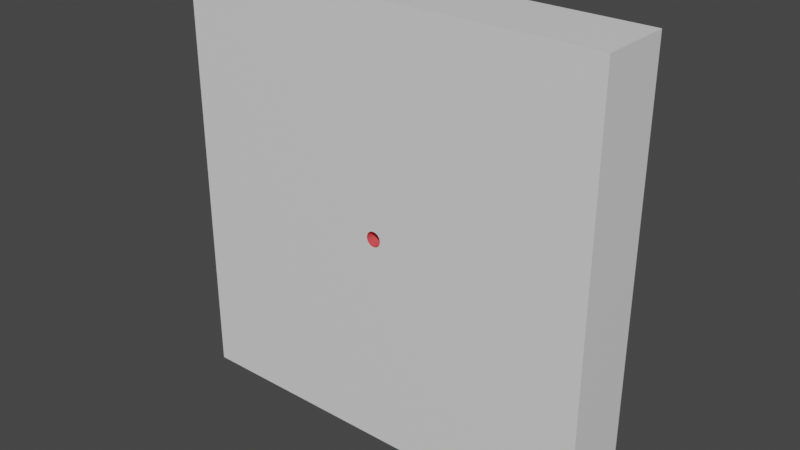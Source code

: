 # Source: Hole.blend  (saved by Blender 3.0.42; exported with 4.5.12 LTS)
import bpy
from mathutils import Matrix  # noqa: F401  (used for matrix-valued properties, if any)

bpy.ops.wm.read_factory_settings(use_empty=True)
scene = bpy.context.scene
scene.name = 'Scene'

# ---- collections
col_collection = bpy.data.collections.new('Collection'); scene.collection.children.link(col_collection)

# ---- materials (node trees are filled in below, after node groups)
mat_material_001 = bpy.data.materials.new('Material.001')
mat_material_001.use_transparent_shadow = False
mat_material_002 = bpy.data.materials.new('Material.002')
mat_material_002.use_transparent_shadow = False
mat_material_002.diffuse_color = (0.8, 0.08686, 0.09331, 1.0)

# ---- material node trees
mat_material_001.use_nodes = True; mat_material_001.node_tree.nodes.clear()
_N = mat_material_001.node_tree.nodes; _L = mat_material_001.node_tree.links
n0 = _N.new('ShaderNodeBsdfPrincipled'); n0.name = 'Principled BSDF'; n0.location = (10, 300)
n0.distribution = 'GGX'
n0.subsurface_method = 'RANDOM_WALK_SKIN'
n0.inputs[3].default_value = 1.45
n0.inputs[27].default_value = (0.0, 0.0, 0.0, 1.0)
n0.inputs[28].default_value = 1.0
n1 = _N.new('ShaderNodeOutputMaterial'); n1.name = 'Material Output'; n1.location = (300, 300)
_L.new(n0.outputs[0], n1.inputs[0])
n1.is_active_output = True

# ---- world
world_world = bpy.data.worlds.new('World'); scene.world = world_world
world_world.use_nodes = True; world_world.node_tree.nodes.clear()
_N = world_world.node_tree.nodes; _L = world_world.node_tree.links
n0 = _N.new('ShaderNodeOutputWorld'); n0.name = 'World Output'; n0.location = (300, 300)
n1 = _N.new('ShaderNodeBackground'); n1.name = 'Background'; n1.location = (10, 300)
n1.inputs[0].default_value = (0.05088, 0.05088, 0.05088, 1.0)
_L.new(n1.outputs[0], n0.inputs[0])
n0.is_active_output = True
world_world.color = (0.05088, 0.05088, 0.05088)
world_world.use_sun_shadow = False
world_world.sun_shadow_jitter_overblur = 0.0

# ---- meshes
me_circle = bpy.data.meshes.new('Circle')
me_circle.from_pydata([(0.0, 1.0, 1.657e-08), (-0.1951, 1.0, 1.573e-08), (-0.3858, 1.0, 7.286e-09), (-0.5587, 1.0, -1.121e-08), (-1.0, 1.0, -3.237e-08), (-1.0, 0.6125, -1.014e-08), (-1.0, 0.3764, 1.127e-09), (-1.0, 0.1951, 0.0), (-1.0, 0.0, 0.0), (0.0, 0.035, 0.0), (-0.006829, 0.03433, 0.0), (-0.0134, 0.03234, 0.0), (-0.01945, 0.0291, 0.0), (-0.02475, 0.02475, 0.0), (-0.0291, 0.01945, 0.0), (-0.03234, 0.0134, 0.0), (-0.03433, 0.006829, 0.0), (-0.035, 1.676e-09, 0.0), (0.1951, 1.0, 1.573e-08), (0.3858, 1.0, 7.286e-09), (0.5587, 1.0, -1.121e-08), (1.0, 1.0, -3.237e-08), (1.0, 0.6125, -1.014e-08), (1.0, 0.3764, 1.127e-09), (1.0, 0.1951, 0.0), (1.0, 0.0, 0.0), (0.006829, 0.03433, 0.0), (0.0134, 0.03234, 0.0), (0.01945, 0.0291, 0.0), (0.02475, 0.02475, 0.0), (0.0291, 0.01945, 0.0), (0.03234, 0.0134, 0.0), (0.03433, 0.006829, 0.0), (0.035, 1.676e-09, 0.0), (0.0, -1.0, 1.657e-08), (-0.1951, -1.0, 1.573e-08), (-0.3858, -1.0, 7.286e-09), (-0.5587, -1.0, -1.121e-08), (-1.0, -1.0, -3.237e-08), (-1.0, -0.6125, -1.014e-08), (-1.0, -0.3764, 1.127e-09), (-1.0, -0.1951, 0.0), (0.0, -0.035, 0.0), (-0.006829, -0.03433, 0.0), (-0.0134, -0.03234, 0.0), (-0.01945, -0.0291, 0.0), (-0.02475, -0.02475, 0.0), (-0.0291, -0.01945, 0.0), (-0.03234, -0.0134, 0.0), (-0.03433, -0.006829, 0.0), (0.1951, -1.0, 1.573e-08), (0.3858, -1.0, 7.286e-09), (0.5587, -1.0, -1.121e-08), (1.0, -1.0, -3.237e-08), (1.0, -0.6125, -1.014e-08), (1.0, -0.3764, 1.127e-09), (1.0, -0.1951, 0.0), (0.006829, -0.03433, 0.0), (0.0134, -0.03234, 0.0), (0.01945, -0.0291, 0.0), (0.02475, -0.02475, 0.0), (0.0291, -0.01945, 0.0), (0.03234, -0.0134, 0.0), (0.03433, -0.006829, 0.0), (0.0, 1.0, 0.3379), (-0.1951, 1.0, 0.3379), (-0.3858, 1.0, 0.3379), (-0.5587, 1.0, 0.3379), (-1.0, 1.0, 0.3379), (-1.0, 0.6125, 0.3379), (-1.0, 0.3764, 0.3379), (-1.0, 0.1951, 0.3379), (-1.0, 1.477e-08, 0.3379), (0.0, 0.035, 0.3379), (-0.006829, 0.03433, 0.3379), (-0.0134, 0.03234, 0.3379), (-0.01945, 0.0291, 0.3379), (-0.02475, 0.02475, 0.3379), (-0.0291, 0.01945, 0.3379), (-0.03234, 0.0134, 0.3379), (-0.03433, 0.006829, 0.3379), (-0.035, 1.645e-08, 0.3379), (0.1951, 1.0, 0.3379), (0.3858, 1.0, 0.3379), (0.5587, 1.0, 0.3379), (1.0, 1.0, 0.3379), (1.0, 0.6125, 0.3379), (1.0, 0.3764, 0.3379), (1.0, 0.1951, 0.3379), (1.0, 1.477e-08, 0.3379), (0.006829, 0.03433, 0.3379), (0.0134, 0.03234, 0.3379), (0.01945, 0.0291, 0.3379), (0.02475, 0.02475, 0.3379), (0.0291, 0.01945, 0.3379), (0.03234, 0.0134, 0.3379), (0.03433, 0.006829, 0.3379), (0.035, 1.645e-08, 0.3379), (0.0, -1.0, 0.3379), (-0.1951, -1.0, 0.3379), (-0.3858, -1.0, 0.3379), (-0.5587, -1.0, 0.3379), (-1.0, -1.0, 0.3379), (-1.0, -0.6125, 0.3379), (-1.0, -0.3764, 0.3379), (-1.0, -0.1951, 0.3379), (0.0, -0.035, 0.3379), (-0.006829, -0.03433, 0.3379), (-0.0134, -0.03234, 0.3379), (-0.01945, -0.0291, 0.3379), (-0.02475, -0.02475, 0.3379), (-0.0291, -0.01945, 0.3379), (-0.03234, -0.0134, 0.3379), (-0.03433, -0.006829, 0.3379), (0.1951, -1.0, 0.3379), (0.3858, -1.0, 0.3379), (0.5587, -1.0, 0.3379), (1.0, -1.0, 0.3379), (1.0, -0.6125, 0.3379), (1.0, -0.3764, 0.3379), (1.0, -0.1951, 0.3379), (0.006829, -0.03433, 0.3379), (0.0134, -0.03234, 0.3379), (0.01945, -0.0291, 0.3379), (0.02475, -0.02475, 0.3379), (0.0291, -0.01945, 0.3379), (0.03234, -0.0134, 0.3379), (0.03433, -0.006829, 0.3379)], [], [(4, 3, 12, 13), (5, 4, 13, 14), (6, 5, 14, 15), (7, 6, 15, 16), (8, 7, 16, 17), (1, 0, 9, 10), (2, 1, 10, 11), (3, 2, 11, 12), (21, 29, 28, 20), (22, 30, 29, 21), (23, 31, 30, 22), (24, 32, 31, 23), (25, 33, 32, 24), (18, 26, 9, 0), (19, 27, 26, 18), (20, 28, 27, 19), (38, 46, 45, 37), (39, 47, 46, 38), (40, 48, 47, 39), (41, 49, 48, 40), (8, 17, 49, 41), (35, 43, 42, 34), (36, 44, 43, 35), (37, 45, 44, 36), (53, 52, 59, 60), (54, 53, 60, 61), (55, 54, 61, 62), (56, 55, 62, 63), (25, 56, 63, 33), (50, 34, 42, 57), (51, 50, 57, 58), (52, 51, 58, 59), (68, 77, 76, 67), (69, 78, 77, 68), (70, 79, 78, 69), (71, 80, 79, 70), (72, 81, 80, 71), (65, 74, 73, 64), (66, 75, 74, 65), (67, 76, 75, 66), (85, 84, 92, 93), (86, 85, 93, 94), (87, 86, 94, 95), (88, 87, 95, 96), (89, 88, 96, 97), (82, 64, 73, 90), (83, 82, 90, 91), (84, 83, 91, 92), (102, 101, 109, 110), (103, 102, 110, 111), (104, 103, 111, 112), (105, 104, 112, 113), (72, 105, 113, 81), (99, 98, 106, 107), (100, 99, 107, 108), (101, 100, 108, 109), (117, 124, 123, 116), (118, 125, 124, 117), (119, 126, 125, 118), (120, 127, 126, 119), (89, 97, 127, 120), (114, 121, 106, 98), (115, 122, 121, 114), (116, 123, 122, 115), (13, 77, 78, 14), (32, 96, 95, 31), (14, 78, 79, 15), (33, 97, 96, 32), (15, 79, 80, 16), (16, 80, 81, 17), (50, 114, 98, 34), (51, 115, 114, 50), (52, 116, 115, 51), (34, 98, 99, 35), (53, 117, 116, 52), (35, 99, 100, 36), (54, 118, 117, 53), (36, 100, 101, 37), (0, 64, 82, 18), (55, 119, 118, 54), (37, 101, 102, 38), (18, 82, 83, 19), (1, 65, 64, 0), (56, 120, 119, 55), (38, 102, 103, 39), (19, 83, 84, 20), (2, 66, 65, 1), (25, 89, 120, 56), (39, 103, 104, 40), (20, 84, 85, 21), (3, 67, 66, 2), (42, 106, 121, 57), (40, 104, 105, 41), (21, 85, 86, 22), (4, 68, 67, 3), (57, 121, 122, 58), (41, 105, 72, 8), (22, 86, 87, 23), (5, 69, 68, 4), (58, 122, 123, 59), (43, 107, 106, 42), (23, 87, 88, 24), (6, 70, 69, 5), (59, 123, 124, 60), (44, 108, 107, 43), (24, 88, 89, 25), (7, 71, 70, 6), (60, 124, 125, 61), (45, 109, 108, 44), (26, 90, 73, 9), (8, 72, 71, 7), (61, 125, 126, 62), (46, 110, 109, 45), (27, 91, 90, 26), (9, 73, 74, 10), (62, 126, 127, 63), (47, 111, 110, 46), (28, 92, 91, 27), (10, 74, 75, 11), (63, 127, 97, 33), (48, 112, 111, 47), (29, 93, 92, 28), (11, 75, 76, 12), (49, 113, 112, 48), (30, 94, 93, 29), (12, 76, 77, 13), (17, 81, 113, 49), (31, 95, 94, 30)])
me_circle.polygons.foreach_set('material_index', [0, 0, 0, 0, 0, 0, 0, 0, 0, 0, 0, 0, 0, 0, 0, 0, 0, 0, 0, 0, 0, 0, 0, 0, 0, 0, 0, 0, 0, 0, 0, 0, 0, 0, 0, 0, 0, 0, 0, 0, 0, 0, 0, 0, 0, 0, 0, 0, 0, 0, 0, 0, 0, 0, 0, 0, 0, 0, 0, 0, 0, 0, 0, 0, 1, 1, 1, 1, 1, 1, 0, 0, 0, 0, 0, 0, 0, 0, 0, 0, 0, 0, 0, 0, 0, 0, 0, 0, 0, 0, 0, 1, 0, 0, 0, 1, 0, 0, 0, 1, 1, 0, 0, 1, 1, 0, 0, 1, 1, 1, 0, 1, 1, 1, 1, 1, 1, 1, 1, 1, 1, 1, 1, 1, 1, 1, 1, 1])
_uv = me_circle.uv_layers.new(name='UVMap')
_uv.uv.foreach_set('vector', [0.0, 0.0, 0.0, 0.0, 0.0, 0.0, 0.0, 0.0, 0.0, 0.0, 0.0, 0.0, 0.0, 0.0, 0.0, 0.0, 0.0, 0.0, 0.0, 0.0, 0.0, 0.0, 0.0, 0.0, 0.0, 0.0, 0.0, 0.0, 0.0, 0.0, 0.0, 0.0, 0.0, 0.0, 0.0, 0.0, 0.0, 0.0, 0.0, 0.0, 0.0, 0.0, 0.0, 0.0, 0.0, 0.0, 0.0, 0.0, 0.0, 0.0, 0.0, 0.0, 0.0, 0.0, 0.0, 0.0, 0.0, 0.0, 0.0, 0.0, 0.0, 0.0, 0.0, 0.0, 0.0, 0.0, 0.0, 0.0, 0.0, 0.0, 0.0, 0.0, 0.0, 0.0, 0.0, 0.0, 0.0, 0.0, 0.0, 0.0, 0.0, 0.0, 0.0, 0.0, 0.0, 0.0, 0.0, 0.0, 0.0, 0.0, 0.0, 0.0, 0.0, 0.0, 0.0, 0.0, 0.0, 0.0, 0.0, 0.0, 0.0, 0.0, 0.0, 0.0, 0.0, 0.0, 0.0, 0.0, 0.0, 0.0, 0.0, 0.0, 0.0, 0.0, 0.0, 0.0, 0.0, 0.0, 0.0, 0.0, 0.0, 0.0, 0.0, 0.0, 0.0, 0.0, 0.0, 0.0, 0.0, 0.0, 0.0, 0.0, 0.0, 0.0, 0.0, 0.0, 0.0, 0.0, 0.0, 0.0, 0.0, 0.0, 0.0, 0.0, 0.0, 0.0, 0.0, 0.0, 0.0, 0.0, 0.0, 0.0, 0.0, 0.0, 0.0, 0.0, 0.0, 0.0, 0.0, 0.0, 0.0, 0.0, 0.0, 0.0, 0.0, 0.0, 0.0, 0.0, 0.0, 0.0, 0.0, 0.0, 0.0, 0.0, 0.0, 0.0, 0.0, 0.0, 0.0, 0.0, 0.0, 0.0, 0.0, 0.0, 0.0, 0.0, 0.0, 0.0, 0.0, 0.0, 0.0, 0.0, 0.0, 0.0, 0.0, 0.0, 0.0, 0.0, 0.0, 0.0, 0.0, 0.0, 0.0, 0.0, 0.0, 0.0, 0.0, 0.0, 0.0, 0.0, 0.0, 0.0, 0.0, 0.0, 0.0, 0.0, 0.0, 0.0, 0.0, 0.0, 0.0, 0.0, 0.0, 0.0, 0.0, 0.0, 0.0, 0.0, 0.0, 0.0, 0.0, 0.0, 0.0, 0.0, 0.0, 0.0, 0.0, 0.0, 0.0, 0.0, 0.0, 0.0, 0.0, 0.0, 0.0, 0.0, 0.0, 0.0, 0.0, 0.0, 0.0, 0.0, 0.0, 0.0, 0.0, 0.0, 0.0, 0.0, 0.0, 0.0, 0.0, 0.0, 0.0, 0.0, 0.0, 0.0, 0.0, 0.0, 0.0, 0.0, 0.0, 0.0, 0.0, 0.0, 0.0, 0.0, 0.0, 0.0, 0.0, 0.0, 0.0, 0.0, 0.0, 0.0, 0.0, 0.0, 0.0, 0.0, 0.0, 0.0, 0.0, 0.0, 0.0, 0.0, 0.0, 0.0, 0.0, 0.0, 0.0, 0.0, 0.0, 0.0, 0.0, 0.0, 0.0, 0.0, 0.0, 0.0, 0.0, 0.0, 0.0, 0.0, 0.0, 0.0, 0.0, 0.0, 0.0, 0.0, 0.0, 0.0, 0.0, 0.0, 0.0, 0.0, 0.0, 0.0, 0.0, 0.0, 0.0, 0.0, 0.0, 0.0, 0.0, 0.0, 0.0, 0.0, 0.0, 0.0, 0.0, 0.0, 0.0, 0.0, 0.0, 0.0, 0.0, 0.0, 0.0, 0.0, 0.0, 0.0, 0.0, 0.0, 0.0, 0.0, 0.0, 0.0, 0.0, 0.0, 0.0, 0.0, 0.0, 0.0, 0.0, 0.0, 0.0, 0.0, 0.0, 0.0, 0.0, 0.0, 0.0, 0.0, 0.0, 0.0, 0.0, 0.0, 0.0, 0.0, 0.0, 0.0, 0.0, 0.0, 0.0, 0.0, 0.0, 0.0, 0.0, 0.0, 0.0, 0.0, 0.0, 0.0, 0.0, 0.0, 0.0, 0.0, 0.0, 0.0, 0.0, 0.0, 0.0, 0.0, 0.0, 0.0, 0.0, 0.0, 0.0, 0.0, 0.0, 0.0, 0.0, 0.0, 0.0, 0.0, 0.0, 0.0, 0.0, 0.0, 0.0, 0.0, 0.0, 0.0, 0.0, 0.0, 0.0, 0.0, 0.0, 0.0, 0.0, 0.0, 0.0, 0.0, 0.0, 0.0, 0.0, 0.0, 0.0, 0.0, 0.0, 0.0, 0.0, 0.0, 0.0, 0.0, 0.0, 0.0, 0.0, 0.0, 0.0, 0.0, 0.0, 0.0, 0.0, 0.0, 0.0, 0.0, 0.0, 0.0, 0.0, 0.0, 0.0, 0.0, 0.0, 0.0, 0.0, 0.0, 0.0, 0.0, 0.0, 0.0, 0.0, 0.0, 0.0, 0.0, 0.0, 0.0, 0.0, 0.0, 0.0, 0.0, 0.0, 0.0, 0.0, 0.0, 0.0, 0.0, 0.0, 0.0, 0.0, 0.0, 0.0, 0.0, 0.0, 0.0, 0.0, 0.0, 0.0, 0.0, 0.0, 0.0, 0.0, 0.0, 0.0, 0.0, 0.0, 0.0, 0.0, 0.0, 0.0, 0.0, 0.0, 0.0, 0.0, 0.0, 0.0, 0.0, 0.0, 0.0, 0.0, 0.0, 0.0, 0.0, 0.0, 0.0, 0.0, 0.0, 0.0, 0.0, 0.0, 0.0, 0.0, 0.0, 0.0, 0.0, 0.0, 0.0, 0.0, 0.0, 0.0, 0.0, 0.0, 0.0, 0.0, 0.0, 0.0, 0.0, 0.0, 0.0, 0.0, 0.0, 0.0, 0.0, 0.0, 0.0, 0.0, 0.0, 0.0, 0.0, 0.0, 0.0, 0.0, 0.0, 0.0, 0.0, 0.0, 0.0, 0.0, 0.0, 0.0, 0.0, 0.0, 0.0, 0.0, 0.0, 0.0, 0.0, 0.0, 0.0, 0.0, 0.0, 0.0, 0.0, 0.0, 0.0, 0.0, 0.0, 0.0, 0.0, 0.0, 0.0, 0.0, 0.0, 0.0, 0.0, 0.0, 0.0, 0.0, 0.0, 0.0, 0.0, 0.0, 0.0, 0.0, 0.0, 0.0, 0.0, 0.0, 0.0, 0.0, 0.0, 0.0, 0.0, 0.0, 0.0, 0.0, 0.0, 0.0, 0.0, 0.0, 0.0, 0.0, 0.0, 0.0, 0.0, 0.0, 0.0, 0.0, 0.0, 0.0, 0.0, 0.0, 0.0, 0.0, 0.0, 0.0, 0.0, 0.0, 0.0, 0.0, 0.0, 0.0, 0.0, 0.0, 0.0, 0.0, 0.0, 0.0, 0.0, 0.0, 0.0, 0.0, 0.0, 0.0, 0.0, 0.0, 0.0, 0.0, 0.0, 0.0, 0.0, 0.0, 0.0, 0.0, 0.0, 0.0, 0.0, 0.0, 0.0, 0.0, 0.0, 0.0, 0.0, 0.0, 0.0, 0.0, 0.0, 0.0, 0.0, 0.0, 0.0, 0.0, 0.0, 0.0, 0.0, 0.0, 0.0, 0.0, 0.0, 0.0, 0.0, 0.0, 0.0, 0.0, 0.0, 0.0, 0.0, 0.0, 0.0, 0.0, 0.0, 0.0, 0.0, 0.0, 0.0, 0.0, 0.0, 0.0, 0.0, 0.0, 0.0, 0.0, 0.0, 0.0, 0.0, 0.0, 0.0, 0.0, 0.0, 0.0, 0.0, 0.0, 0.0, 0.0, 0.0, 0.0, 0.0, 0.0, 0.0, 0.0, 0.0, 0.0, 0.0, 0.0, 0.0, 0.0, 0.0, 0.0, 0.0, 0.0, 0.0, 0.0, 0.0, 0.0, 0.0, 0.0, 0.0, 0.0, 0.0, 0.0, 0.0, 0.0, 0.0, 0.0, 0.0, 0.0, 0.0, 0.0, 0.0, 0.0, 0.0, 0.0, 0.0, 0.0, 0.0, 0.0, 0.0, 0.0, 0.0, 0.0, 0.0, 0.0, 0.0, 0.0, 0.0, 0.0, 0.0, 0.0, 0.0, 0.0, 0.0, 0.0, 0.0, 0.0, 0.0, 0.0, 0.0, 0.0, 0.0, 0.0, 0.0, 0.0, 0.0, 0.0, 0.0, 0.0, 0.0, 0.0, 0.0, 0.0, 0.0, 0.0, 0.0, 0.0, 0.0, 0.0, 0.0, 0.0, 0.0, 0.0, 0.0, 0.0, 0.0, 0.0, 0.0, 0.0, 0.0, 0.0, 0.0, 0.0, 0.0, 0.0, 0.0, 0.0, 0.0, 0.0, 0.0, 0.0, 0.0, 0.0, 0.0, 0.0, 0.0, 0.0, 0.0, 0.0, 0.0, 0.0, 0.0, 0.0, 0.0, 0.0, 0.0, 0.0, 0.0, 0.0, 0.0, 0.0, 0.0, 0.0, 0.0, 0.0, 0.0, 0.0, 0.0, 0.0, 0.0, 0.0, 0.0, 0.0, 0.0, 0.0, 0.0, 0.0, 0.0, 0.0, 0.0, 0.0, 0.0, 0.0, 0.0, 0.0, 0.0, 0.0, 0.0, 0.0, 0.0, 0.0, 0.0, 0.0, 0.0, 0.0, 0.0, 0.0, 0.0, 0.0, 0.0, 0.0, 0.0, 0.0, 0.0, 0.0, 0.0, 0.0, 0.0, 0.0, 0.0, 0.0, 0.0, 0.0, 0.0, 0.0, 0.0, 0.0, 0.0, 0.0, 0.0, 0.0, 0.0, 0.0, 0.0, 0.0, 0.0, 0.0, 0.0, 0.0, 0.0, 0.0, 0.0, 0.0, 0.0, 0.0, 0.0, 0.0, 0.0, 0.0, 0.0, 0.0, 0.0, 0.0, 0.0, 0.0, 0.0, 0.0, 0.0, 0.0, 0.0, 0.0, 0.0, 0.0, 0.0, 0.0, 0.0, 0.0, 0.0, 0.0, 0.0, 0.0, 0.0, 0.0, 0.0, 0.0, 0.0, 0.0, 0.0, 0.0, 0.0, 0.0, 0.0, 0.0, 0.0, 0.0, 0.0, 0.0, 0.0, 0.0, 0.0, 0.0, 0.0, 0.0, 0.0, 0.0, 0.0, 0.0, 0.0, 0.0, 0.0, 0.0, 0.0, 0.0, 0.0, 0.0, 0.0, 0.0, 0.0, 0.0, 0.0, 0.0, 0.0, 0.0, 0.0, 0.0, 0.0, 0.0, 0.0, 0.0, 0.0, 0.0, 0.0, 0.0, 0.0, 0.0, 0.0, 0.0, 0.0, 0.0, 0.0, 0.0, 0.0, 0.0, 0.0, 0.0, 0.0, 0.0, 0.0, 0.0, 0.0, 0.0, 0.0, 0.0, 0.0, 0.0, 0.0, 0.0, 0.0])
me_circle.materials.append(mat_material_001)
me_circle.materials.append(mat_material_002)
me_circle.use_remesh_fix_poles = True
me_circle.use_remesh_preserve_attributes = False
me_circle.update()

# ---- objects
ob_hole = bpy.data.objects.new('Hole', me_circle)

# ---- transforms, parenting, visibility, modifiers, constraints
ob_hole.location = (0.0, 0.0, 0.0)
ob_hole.rotation_euler = (1.571, -0.0, 0.0)

# ---- collection membership
col_collection.objects.link(ob_hole)

# ---- scene / render settings (as saved in the file)
scene.camera = ob_hole
scene.frame_start = 1; scene.frame_end = 250; scene.frame_set(1)
scene.render.engine = 'BLENDER_EEVEE_NEXT'
scene.cycles.sampling_pattern = 'TABULATED_SOBOL'
scene.cycles.use_light_tree = False
scene.view_settings.view_transform = 'Filmic'
bpy.context.view_layer.update()

# ---- added for rendering (the .blend has no active camera and no usable light): camera, sun
cam_auto = bpy.data.cameras.new('AutoCamera')
cam_auto.lens = 50.0
cam_auto.sensor_width = 36.0
cam_auto.clip_end = 1000.0
ob_auto_camera = bpy.data.objects.new('AutoCamera', cam_auto)
scene.collection.objects.link(ob_auto_camera)
ob_auto_camera.location = (2.63554, -3.33161, 2.10843)
ob_auto_camera.rotation_euler = (1.09748, -7.21219e-08, 0.694738)
scene.camera = ob_auto_camera
light_auto_sun = bpy.data.lights.new('AutoSun', 'SUN')
light_auto_sun.energy = 3.0
light_auto_sun.angle = 0.0523599
ob_auto_sun = bpy.data.objects.new('AutoSun', light_auto_sun)
scene.collection.objects.link(ob_auto_sun)
ob_auto_sun.rotation_euler = (0.872665, 0.174533, 0.523599)
bpy.context.view_layer.update()
